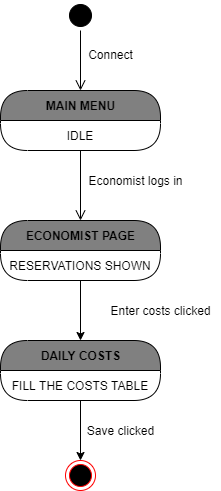

The diagram above was exported from draw.io. Its source (the exported page's mxGraphModel, read from the mxfile embedded in the PNG):
<mxGraphModel dx="782" dy="1569" grid="1" gridSize="10" guides="1" tooltips="1" connect="1" arrows="1" fold="1" page="1" pageScale="1" pageWidth="850" pageHeight="1100" math="0" shadow="0">
  <root>
    <mxCell id="0" />
    <mxCell id="1" parent="0" />
    <mxCell id="nUXvvjKmcl1mtHdrykpN-3" value="" style="edgeStyle=orthogonalEdgeStyle;html=1;verticalAlign=bottom;endArrow=open;endSize=8;strokeColor=#000000;" parent="1" source="nUXvvjKmcl1mtHdrykpN-1" edge="1">
      <mxGeometry relative="1" as="geometry">
        <mxPoint x="400" y="170" as="targetPoint" />
      </mxGeometry>
    </mxCell>
    <mxCell id="nUXvvjKmcl1mtHdrykpN-4" value="Economist logs in" style="text;html=1;align=center;verticalAlign=middle;resizable=0;points=[];autosize=1;" parent="1" vertex="1">
      <mxGeometry x="400" y="120" width="110" height="20" as="geometry" />
    </mxCell>
    <mxCell id="nUXvvjKmcl1mtHdrykpN-1" value="MAIN MENU" style="swimlane;html=1;fontStyle=1;align=center;verticalAlign=middle;childLayout=stackLayout;horizontal=1;startSize=30;horizontalStack=0;resizeParent=0;resizeLast=1;container=0;fontColor=#000000;collapsible=0;rounded=1;arcSize=30;strokeColor=#000000;fillColor=#808080;swimlaneFillColor=#FFFFFF;dropTarget=0;" parent="1" vertex="1">
      <mxGeometry x="320" y="40" width="160" height="60" as="geometry" />
    </mxCell>
    <mxCell id="nUXvvjKmcl1mtHdrykpN-2" value="IDLE" style="text;html=1;strokeColor=none;fillColor=none;align=center;verticalAlign=middle;spacingLeft=4;spacingRight=4;whiteSpace=wrap;overflow=hidden;rotatable=0;fontColor=#000000;" parent="nUXvvjKmcl1mtHdrykpN-1" vertex="1">
      <mxGeometry y="30" width="160" height="30" as="geometry" />
    </mxCell>
    <mxCell id="nUXvvjKmcl1mtHdrykpN-18" value="ECONOMIST PAGE" style="swimlane;html=1;fontStyle=1;align=center;verticalAlign=middle;childLayout=stackLayout;horizontal=1;startSize=30;horizontalStack=0;resizeParent=0;resizeLast=1;container=0;fontColor=#000000;collapsible=0;rounded=1;arcSize=30;strokeColor=#000000;fillColor=#808080;swimlaneFillColor=#FFFFFF;dropTarget=0;" parent="1" vertex="1">
      <mxGeometry x="320" y="170" width="160" height="60" as="geometry" />
    </mxCell>
    <mxCell id="nUXvvjKmcl1mtHdrykpN-19" value="RESERVATIONS SHOWN" style="text;html=1;strokeColor=none;fillColor=none;align=center;verticalAlign=middle;spacingLeft=4;spacingRight=4;whiteSpace=wrap;overflow=hidden;rotatable=0;fontColor=#000000;" parent="nUXvvjKmcl1mtHdrykpN-18" vertex="1">
      <mxGeometry y="30" width="160" height="30" as="geometry" />
    </mxCell>
    <mxCell id="nUXvvjKmcl1mtHdrykpN-20" value="RESERVATIONS SHOWN" style="text;html=1;strokeColor=none;fillColor=none;align=center;verticalAlign=middle;spacingLeft=4;spacingRight=4;whiteSpace=wrap;overflow=hidden;rotatable=0;fontColor=#000000;" parent="nUXvvjKmcl1mtHdrykpN-18" vertex="1">
      <mxGeometry y="60" width="160" as="geometry" />
    </mxCell>
    <mxCell id="nUXvvjKmcl1mtHdrykpN-25" value="" style="edgeStyle=orthogonalEdgeStyle;rounded=0;orthogonalLoop=1;jettySize=auto;html=1;strokeColor=#000000;entryX=0.5;entryY=0;entryDx=0;entryDy=0;" parent="1" source="nUXvvjKmcl1mtHdrykpN-19" target="nUXvvjKmcl1mtHdrykpN-22" edge="1">
      <mxGeometry relative="1" as="geometry" />
    </mxCell>
    <mxCell id="nUXvvjKmcl1mtHdrykpN-22" value="DAILY COSTS" style="swimlane;html=1;fontStyle=1;align=center;verticalAlign=middle;childLayout=stackLayout;horizontal=1;startSize=30;horizontalStack=0;resizeParent=0;resizeLast=1;container=0;fontColor=#000000;collapsible=0;rounded=1;arcSize=30;strokeColor=#000000;fillColor=#808080;swimlaneFillColor=#FFFFFF;dropTarget=0;" parent="1" vertex="1">
      <mxGeometry x="320" y="290" width="160" height="60" as="geometry" />
    </mxCell>
    <mxCell id="nUXvvjKmcl1mtHdrykpN-23" value="FILL THE COSTS TABLE" style="text;html=1;strokeColor=none;fillColor=none;align=center;verticalAlign=middle;spacingLeft=4;spacingRight=4;whiteSpace=wrap;overflow=hidden;rotatable=0;fontColor=#000000;" parent="nUXvvjKmcl1mtHdrykpN-22" vertex="1">
      <mxGeometry y="30" width="160" height="30" as="geometry" />
    </mxCell>
    <mxCell id="nUXvvjKmcl1mtHdrykpN-24" value="RESERVATIONS SHOWN" style="text;html=1;strokeColor=none;fillColor=none;align=center;verticalAlign=middle;spacingLeft=4;spacingRight=4;whiteSpace=wrap;overflow=hidden;rotatable=0;fontColor=#000000;" parent="nUXvvjKmcl1mtHdrykpN-22" vertex="1">
      <mxGeometry y="60" width="160" as="geometry" />
    </mxCell>
    <mxCell id="nUXvvjKmcl1mtHdrykpN-26" value="Enter costs clicked" style="text;html=1;align=center;verticalAlign=middle;resizable=0;points=[];autosize=1;" parent="1" vertex="1">
      <mxGeometry x="420" y="250" width="120" height="20" as="geometry" />
    </mxCell>
    <mxCell id="nUXvvjKmcl1mtHdrykpN-40" value="" style="ellipse;html=1;shape=endState;fillColor=#000000;strokeColor=#ff0000;" parent="1" vertex="1">
      <mxGeometry x="385" y="410" width="30" height="30" as="geometry" />
    </mxCell>
    <mxCell id="nUXvvjKmcl1mtHdrykpN-41" value="" style="edgeStyle=orthogonalEdgeStyle;rounded=0;orthogonalLoop=1;jettySize=auto;html=1;strokeColor=#000000;" parent="1" source="nUXvvjKmcl1mtHdrykpN-23" target="nUXvvjKmcl1mtHdrykpN-40" edge="1">
      <mxGeometry relative="1" as="geometry" />
    </mxCell>
    <mxCell id="nUXvvjKmcl1mtHdrykpN-50" value="Save clicked" style="text;html=1;align=center;verticalAlign=middle;resizable=0;points=[];autosize=1;" parent="1" vertex="1">
      <mxGeometry x="400" y="370" width="80" height="20" as="geometry" />
    </mxCell>
    <mxCell id="J23LE7DG1Ble9L1Zt-pr-1" value="" style="ellipse;html=1;shape=startState;fillColor=#000000;strokeColor=#000000;" vertex="1" parent="1">
      <mxGeometry x="385" y="-50" width="30" height="30" as="geometry" />
    </mxCell>
    <mxCell id="J23LE7DG1Ble9L1Zt-pr-2" value="" style="edgeStyle=orthogonalEdgeStyle;html=1;verticalAlign=bottom;endArrow=open;endSize=8;strokeColor=#000000;" edge="1" source="J23LE7DG1Ble9L1Zt-pr-1" parent="1">
      <mxGeometry relative="1" as="geometry">
        <mxPoint x="400" y="40" as="targetPoint" />
      </mxGeometry>
    </mxCell>
    <mxCell id="J23LE7DG1Ble9L1Zt-pr-3" value="Connect" style="text;html=1;align=center;verticalAlign=middle;resizable=0;points=[];autosize=1;" vertex="1" parent="1">
      <mxGeometry x="400" y="-6" width="60" height="20" as="geometry" />
    </mxCell>
  </root>
</mxGraphModel>